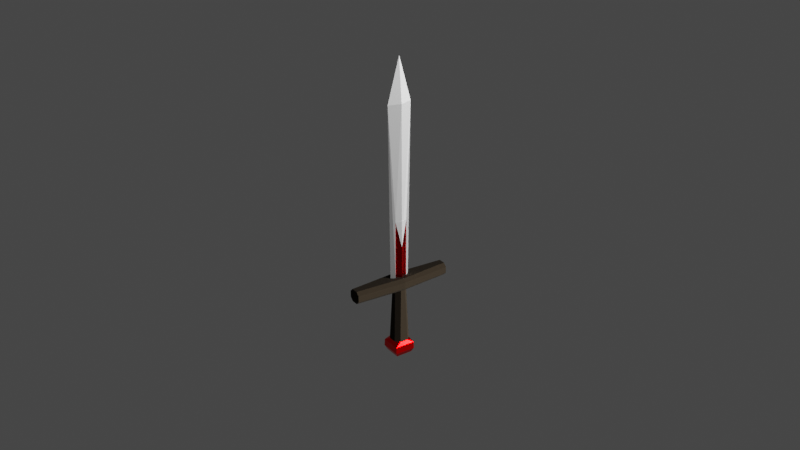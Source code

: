# Source: sword2.blend  (saved by Blender 3.5.10; exported with 4.5.12 LTS)
import bpy
from mathutils import Matrix  # noqa: F401  (used for matrix-valued properties, if any)

bpy.ops.wm.read_factory_settings(use_empty=True)
scene = bpy.context.scene
scene.name = 'Scene'

# ---- collections
col_collection = bpy.data.collections.new('Collection'); scene.collection.children.link(col_collection)

# ---- images (referenced by path relative to the original .blend; pixels are not part of the script)
import os
ASSET_DIR = os.environ.get("B2B_ASSET_DIR", "")  # directory of the original .blend (textures are referenced by path, not embedded)
HERE = os.path.dirname(os.path.abspath(__file__))  # packed textures are extracted next to this script under _unpacked/

def load_image(name, relpath, width, height, colorspace="sRGB"):
    """Load a texture the original file referenced (path relative to the .blend, or extracted next to this script)."""
    p = next((c for c in (os.path.join(HERE, relpath), os.path.join(ASSET_DIR, relpath)) if relpath and os.path.exists(c)), "")
    if p:
        img = bpy.data.images.load(p, check_existing=True)
        img.name = name
    else:  # same state as the original file: an image datablock whose file is absent (Cycles renders it pink)
        img = bpy.data.images.new(name, width, height)
        img.source = "FILE"
        img.filepath = "//" + (relpath or name)
    img.colorspace_settings.name = colorspace
    return img
img_imphenziapixel_emission_png = load_image('ImphenziaPixel-Emission.png', '_unpacked/ImphenziaPixel-Emission.d2b62fc8.png', 128, 128, 'sRGB')
img_imphenziapixel_attributes_png = load_image('ImphenziaPixel-Attributes.png', '_unpacked/ImphenziaPixel-Attributes.21da9614.png', 128, 128, 'sRGB')
img_imphenziapixel_basecolor_png = load_image('ImphenziaPixel-BaseColor.png', '_unpacked/ImphenziaPixel-BaseColor.e97722d7.png', 128, 128, 'sRGB')

# ---- materials (node trees are filled in below, after node groups)
mat_imphenziapixpal = bpy.data.materials.new('ImphenziaPixPal')
mat_imphenziapixpal.alpha_threshold = 0.0
mat_imphenziapixpal.use_transparent_shadow = False
mat_imphenziapixpal.roughness = 0.5
mat_imphenziapixpal.line_color = (0.0, 0.0, 0.0, 1.0)

# ---- material node trees
mat_imphenziapixpal.use_nodes = True; mat_imphenziapixpal.node_tree.nodes.clear()
_N = mat_imphenziapixpal.node_tree.nodes; _L = mat_imphenziapixpal.node_tree.links
n0 = _N.new('ShaderNodeOutputMaterial'); n0.name = 'Material Output'; n0.location = (2687, 904)
n1 = _N.new('ShaderNodeBsdfPrincipled'); n1.name = 'Principled BSDF'; n1.location = (2220, 1074)
n1.distribution = 'GGX'
n1.subsurface_method = 'RANDOM_WALK_SKIN'
n1.inputs[3].default_value = 1.45
n1.inputs[13].default_value = 0.1412
n1.inputs[28].default_value = 20.0
n2 = _N.new('ShaderNodeMath'); n2.name = 'Math'; n2.location = (1892, 744)
n2.operation = 'SUBTRACT'
n2.inputs[0].default_value = 1.0
n3 = _N.new('ShaderNodeMath'); n3.name = 'Math.003'; n3.location = (926, 312)
n3.operation = 'MULTIPLY'
n4 = _N.new('ShaderNodeMath'); n4.name = 'Math.002'; n4.location = (554, 193)
n4.operation = 'DIVIDE'
n4.inputs[1].default_value = 36.0
n5 = _N.new('ShaderNodeSeparateColor'); n5.name = 'Separate Color'; n5.location = (538, 598)
n6 = _N.new('ShaderNodeMath'); n6.name = 'Math.001'; n6.location = (1201, 841)
n6.operation = 'SUBTRACT'
n7 = _N.new('ShaderNodeSeparateXYZ'); n7.name = 'Separate XYZ'; n7.location = (963, 968)
n8 = _N.new('ShaderNodeCombineXYZ'); n8.name = 'Combine XYZ'; n8.location = (1473, 992)
n9 = _N.new('ShaderNodeTexCoord'); n9.name = 'Texture Coordinate'; n9.location = (727, 942)
n10 = _N.new('ShaderNodeTexImage'); n10.name = 'Image Texture'; n10.location = (1803, 498)
n10.image = img_imphenziapixel_emission_png
n10.interpolation = 'Closest'
n11 = _N.new('ShaderNodeTexImage'); n11.name = 'Image Texture.003'; n11.location = (205, 499)
n11.image = img_imphenziapixel_attributes_png
n11.interpolation = 'Closest'
n12 = _N.new('ShaderNodeTexImage'); n12.name = 'Image Texture.002'; n12.location = (1808, 1182)
n12.image = img_imphenziapixel_basecolor_png
n12.interpolation = 'Closest'
n13 = _N.new('ShaderNodeValue'); n13.name = 'Value'; n13.location = (357, 115)
n13.outputs[0].default_value = 1.0
_L.new(n1.outputs[0], n0.inputs[0])
_L.new(n10.outputs[0], n1.inputs[27])
_L.new(n11.outputs[0], n5.inputs[0])
_L.new(n5.outputs[1], n2.inputs[1])
_L.new(n2.outputs[0], n1.inputs[2])
_L.new(n5.outputs[0], n1.inputs[1])
_L.new(n12.outputs[0], n1.inputs[0])
_L.new(n13.outputs[0], n4.inputs[0])
_L.new(n9.outputs[2], n7.inputs[0])
_L.new(n7.outputs[0], n8.inputs[0])
_L.new(n7.outputs[2], n8.inputs[2])
_L.new(n7.outputs[1], n6.inputs[0])
_L.new(n6.outputs[0], n8.inputs[1])
_L.new(n8.outputs[0], n12.inputs[0])
_L.new(n4.outputs[0], n3.inputs[0])
_L.new(n5.outputs[2], n3.inputs[1])
_L.new(n3.outputs[0], n6.inputs[1])
_L.new(n8.outputs[0], n10.inputs[0])
n0.is_active_output = True

# ---- world
world_world = bpy.data.worlds.new('World'); scene.world = world_world
world_world.use_nodes = True; world_world.node_tree.nodes.clear()
_N = world_world.node_tree.nodes; _L = world_world.node_tree.links
n0 = _N.new('ShaderNodeOutputWorld'); n0.name = 'World Output'; n0.location = (300, 300)
n1 = _N.new('ShaderNodeBackground'); n1.name = 'Background'; n1.location = (10, 300)
n1.inputs[0].default_value = (0.05088, 0.05088, 0.05088, 1.0)
_L.new(n1.outputs[0], n0.inputs[0])
n0.is_active_output = True
world_world.color = (0.05088, 0.05088, 0.05088)
world_world.use_sun_shadow = False
world_world.sun_shadow_jitter_overblur = 0.0

# ---- cameras
cam_camera = bpy.data.cameras.new('Camera')
cam_camera.clip_end = 100.0
cam_camera.ortho_scale = 7.314

# ---- lights
light_light = bpy.data.lights.new('Light', 'SUN')
light_light.transmission_factor = 0.0
light_light.angle = 0.1993
light_light.shadow_soft_size = 0.1
light_light.shadow_cascade_max_distance = 1000.0

# ---- meshes
me_cube = bpy.data.meshes.new('Cube')
me_cube.from_pydata([(0.5965, -0.2744, 7.998), (-0.5965, -0.2744, 7.998), (0.5965, 0.2744, 7.998), (-0.5965, 0.2744, 7.998), (0.5965, -0.2744, 13.85), (-0.5965, -0.2744, 13.85), (0.5965, 0.2744, 13.85), (-0.5965, 0.2744, 13.85), (-1.585e-09, 1.863e-09, 29.49), (-1.585e-09, -0.7017, 7.998), (0.0, 0.7017, 7.998), (-1.585e-09, -0.4451, 11.19), (-1.585e-09, 0.4451, 11.19), (-0.8172, 0.8172, -0.2781), (-0.8172, -0.8172, -0.2781), (0.8172, 0.8172, -0.2781), (0.8172, -0.8172, -0.2781), (-1.002, 1.002, 0.8229), (-1.026, 1.026, 0.1524), (-1.026, -1.026, 0.1524), (-1.002, -1.002, 0.8229), (1.002, -1.002, 0.8229), (1.026, -1.026, 0.1524), (1.026, 1.026, 0.1524), (1.002, 1.002, 0.8229), (0.6098, 0.2095, 7.254), (0.2095, 0.6098, 7.254), (0.417, 0.8172, 1.203), (0.8172, 0.417, 1.203), (0.2095, -0.6098, 7.254), (0.6098, -0.2095, 7.254), (0.8172, -0.417, 1.203), (0.417, -0.8172, 1.203), (-0.2095, 0.6098, 7.254), (-0.6098, 0.2095, 7.254), (-0.8172, 0.417, 1.203), (-0.417, 0.8172, 1.203), (-0.6098, -0.2095, 7.254), (-0.2095, -0.6098, 7.254), (-0.417, -0.8172, 1.203), (-0.8172, -0.417, 1.203), (-1.585e-09, -0.7017, 8.007), (-0.9797, 1.863e-09, 8.007), (-1.585e-09, 0.7017, 8.007), (0.9797, 1.863e-09, 8.007), (-1.045e-09, -0.381, 25.19), (-1.215, 1.863e-09, 25.19), (-1.045e-09, 0.381, 25.19), (1.215, 1.863e-09, 25.19), (-0.9797, 1.863e-09, 8.007), (-1.215, 1.863e-09, 25.19), (1.215, 1.863e-09, 25.19), (0.9797, 1.863e-09, 8.007), (-1.585e-09, -0.4436, 7.998), (-1.585e-09, -0.4436, 13.85), (-1.585e-09, 0.4436, 7.998), (-1.585e-09, 0.4436, 13.85), (-0.5397, -0.03591, 7.998), (0.5397, 0.03591, 7.998), (-0.5397, -0.03591, 13.85), (0.5397, 0.03591, 13.85), (-0.5397, 0.03591, 7.998), (-0.5397, 0.03591, 13.85), (0.5397, -0.03591, 13.85), (0.5397, -0.03591, 7.998), (4.981, 0.3395, 6.721), (4.981, 0.6697, 7.051), (4.981, -0.6697, 7.051), (4.981, -0.3395, 6.721), (-4.981, 0.6697, 7.051), (-4.981, 0.3395, 6.721), (-4.981, -0.3395, 6.721), (-4.981, -0.6697, 7.051), (3.568, -0.4332, 8.007), (4.981, -0.6697, 7.677), (4.981, -0.3402, 8.007), (-4.981, -0.6697, 7.677), (-3.568, -0.4332, 8.007), (-4.981, -0.3402, 8.007), (4.981, 0.6697, 7.677), (3.568, 0.4332, 8.007), (4.981, 0.3402, 8.007), (-3.568, 0.4332, 8.007), (-4.981, 0.6697, 7.677), (-4.981, 0.3402, 8.007), (0.0, -0.6698, 6.721), (0.0, -1.0, 7.051), (0.0, 0.6698, 6.721), (0.0, 1.0, 7.051), (0.0, -1.0, 7.677), (-1.754e-09, -0.6698, 8.007), (0.0, 1.0, 7.677), (-1.754e-09, 0.6698, 8.007)], [], [(17, 36, 27, 24), (21, 32, 39, 20), (20, 40, 35, 17), (19, 18, 13, 14), (25, 26, 33, 34, 37, 38, 29, 30), (28, 25, 30, 31), (72, 86, 89, 76), (5, 1, 57, 59), (88, 69, 83, 91), (69, 70, 71, 72, 76, 78, 84, 83), (87, 85, 71, 70), (86, 67, 74, 89), (42, 49, 82, 84, 78, 77), (52, 41, 90, 73), (43, 44, 80, 92), (49, 43, 92, 82), (50, 46, 8), (52, 44, 48, 51), (49, 42, 46, 50), (1, 9, 53, 57), (45, 51, 8), (47, 50, 8), (51, 48, 8), (48, 47, 8), (46, 45, 8), (4, 11, 54, 63), (41, 42, 77, 90), (67, 68, 65, 66, 79, 81, 75, 74), (44, 52, 73, 75, 81, 80), (12, 6, 60, 56), (66, 88, 91, 79), (13, 15, 16, 14), (23, 22, 16, 15), (18, 23, 15, 13), (22, 19, 14, 16), (40, 37, 34, 35), (21, 20, 19, 22), (24, 28, 31, 21), (17, 24, 23, 18), (32, 29, 38, 39), (24, 21, 22, 23), (20, 17, 18, 19), (27, 28, 24), (31, 32, 21), (35, 36, 17), (39, 40, 20), (25, 28, 27, 26), (39, 38, 37, 40), (29, 32, 31, 30), (33, 36, 35, 34), (36, 33, 26, 27), (9, 1, 42, 41), (10, 2, 44, 43), (5, 11, 45, 46), (6, 12, 47, 48), (7, 3, 49, 50), (2, 6, 48, 44), (4, 0, 52, 51), (1, 5, 46, 42), (0, 9, 41, 52), (3, 10, 43, 49), (11, 4, 51, 45), (12, 7, 50, 47), (55, 61, 62, 56), (53, 64, 63, 54), (57, 53, 54, 59), (58, 55, 56, 60), (3, 7, 62, 61), (7, 12, 56, 62), (2, 10, 55, 58), (9, 0, 64, 53), (6, 2, 58, 60), (11, 5, 59, 54), (10, 3, 61, 55), (0, 4, 63, 64), (73, 74, 75), (76, 77, 78), (79, 80, 81), (82, 83, 84), (86, 72, 71, 85), (88, 66, 65, 87), (90, 77, 76, 89), (92, 80, 79, 91), (67, 86, 85, 68), (69, 88, 87, 70), (73, 90, 89, 74), (82, 92, 91, 83), (65, 68, 85, 87)])
_uv = me_cube.uv_layers.new(name='UVMap')
_uv.uv.foreach_set('vector', [0.4191, 0.1912, 0.4191, 0.1912, 0.4191, 0.1912, 0.4191, 0.1912, 0.4191, 0.1912, 0.4191, 0.1912, 0.4191, 0.1912, 0.4191, 0.1912, 0.4191, 0.1912, 0.4191, 0.1912, 0.4191, 0.1912, 0.4191, 0.1912, 0.4191, 0.1912, 0.4191, 0.1912, 0.4191, 0.1912, 0.4191, 0.1912, 0.4028, 0.1284, 0.4028, 0.1284, 0.4028, 0.1284, 0.4028, 0.1284, 0.4028, 0.1284, 0.4028, 0.1284, 0.4028, 0.1284, 0.4028, 0.1284, 0.1374, 0.2695, 0.1374, 0.2695, 0.1374, 0.2695, 0.1374, 0.2695, 0.137, 0.2693, 0.137, 0.2693, 0.137, 0.2693, 0.137, 0.2693, 0.4016, 0.1543, 0.4016, 0.1543, 0.4016, 0.1543, 0.4016, 0.1543, 0.137, 0.2693, 0.137, 0.2693, 0.137, 0.2693, 0.137, 0.2693, 0.137, 0.2693, 0.137, 0.2693, 0.137, 0.2693, 0.137, 0.2693, 0.137, 0.2693, 0.137, 0.2693, 0.137, 0.2693, 0.137, 0.2693, 0.137, 0.2693, 0.137, 0.2693, 0.137, 0.2693, 0.137, 0.2693, 0.137, 0.2693, 0.137, 0.2693, 0.137, 0.2693, 0.137, 0.2693, 0.137, 0.2693, 0.137, 0.2693, 0.137, 0.2693, 0.137, 0.2693, 0.137, 0.2693, 0.137, 0.2693, 0.137, 0.2693, 0.137, 0.2693, 0.137, 0.2693, 0.137, 0.2693, 0.137, 0.2693, 0.137, 0.2693, 0.137, 0.2693, 0.137, 0.2693, 0.137, 0.2693, 0.137, 0.2693, 0.137, 0.2693, 0.137, 0.2693, 0.4028, 0.1284, 0.4028, 0.1284, 0.4028, 0.1284, 0.0, 0.0, 0.0, 0.0, 0.0, 0.0, 0.0, 0.0, 0.0, 0.0, 0.0, 0.0, 0.0, 0.0, 0.0, 0.0, 0.1373, 0.2697, 0.1373, 0.2697, 0.1373, 0.2697, 0.1373, 0.2697, 0.4016, 0.1543, 0.4016, 0.1543, 0.4016, 0.1543, 0.4016, 0.1543, 0.4016, 0.1543, 0.4016, 0.1543, 0.4028, 0.1284, 0.4028, 0.1284, 0.4028, 0.1284, 0.4016, 0.1543, 0.4016, 0.1543, 0.4016, 0.1543, 0.4016, 0.1543, 0.4016, 0.1543, 0.4016, 0.1543, 0.4016, 0.1543, 0.4016, 0.1543, 0.4016, 0.1543, 0.4016, 0.1543, 0.137, 0.2693, 0.137, 0.2693, 0.137, 0.2693, 0.137, 0.2693, 0.137, 0.2693, 0.137, 0.2693, 0.137, 0.2693, 0.137, 0.2693, 0.137, 0.2693, 0.137, 0.2693, 0.137, 0.2693, 0.137, 0.2693, 0.137, 0.2693, 0.137, 0.2693, 0.137, 0.2693, 0.137, 0.2693, 0.137, 0.2693, 0.137, 0.2693, 0.4016, 0.1543, 0.4016, 0.1543, 0.4016, 0.1543, 0.4016, 0.1543, 0.137, 0.2693, 0.137, 0.2693, 0.137, 0.2693, 0.137, 0.2693, 0.4191, 0.1912, 0.4191, 0.1912, 0.4191, 0.1912, 0.4191, 0.1912, 0.4191, 0.1912, 0.4191, 0.1912, 0.4191, 0.1912, 0.4191, 0.1912, 0.4191, 0.1912, 0.4191, 0.1912, 0.4191, 0.1912, 0.4191, 0.1912, 0.4191, 0.1912, 0.4191, 0.1912, 0.4191, 0.1912, 0.4191, 0.1912, 0.1374, 0.2695, 0.1374, 0.2695, 0.1374, 0.2695, 0.1374, 0.2695, 0.4191, 0.1912, 0.4191, 0.1912, 0.4191, 0.1912, 0.4191, 0.1912, 0.4191, 0.1912, 0.4191, 0.1912, 0.4191, 0.1912, 0.4191, 0.1912, 0.4191, 0.1912, 0.4191, 0.1912, 0.4191, 0.1912, 0.4191, 0.1912, 0.1374, 0.2695, 0.1374, 0.2695, 0.1374, 0.2695, 0.1374, 0.2695, 0.4191, 0.1912, 0.4191, 0.1912, 0.4191, 0.1912, 0.4191, 0.1912, 0.4191, 0.1912, 0.4191, 0.1912, 0.4191, 0.1912, 0.4191, 0.1912, 0.4191, 0.1912, 0.4191, 0.1912, 0.4191, 0.1912, 0.4191, 0.1912, 0.4191, 0.1912, 0.4191, 0.1912, 0.4191, 0.1912, 0.4191, 0.1912, 0.4191, 0.1912, 0.4191, 0.1912, 0.4191, 0.1912, 0.4191, 0.1912, 0.1374, 0.2695, 0.1374, 0.2695, 0.1374, 0.2695, 0.1374, 0.2695, 0.1374, 0.2695, 0.1374, 0.2695, 0.1374, 0.2695, 0.1374, 0.2695, 0.1374, 0.2695, 0.1374, 0.2695, 0.1374, 0.2695, 0.1374, 0.2695, 0.1374, 0.2695, 0.1374, 0.2695, 0.1374, 0.2695, 0.1374, 0.2695, 0.1374, 0.2695, 0.1374, 0.2695, 0.1374, 0.2695, 0.1374, 0.2695, 0.4016, 0.1543, 0.4016, 0.1543, 0.4016, 0.1543, 0.4016, 0.1543, 0.4016, 0.1543, 0.4016, 0.1543, 0.4016, 0.1543, 0.4016, 0.1543, 0.4016, 0.1543, 0.4016, 0.1543, 0.4016, 0.1543, 0.4016, 0.1543, 0.4016, 0.1543, 0.4016, 0.1543, 0.4016, 0.1543, 0.4016, 0.1543, 0.4016, 0.1543, 0.4016, 0.1543, 0.4016, 0.1543, 0.4016, 0.1543, 0.4016, 0.1543, 0.4016, 0.1543, 0.4016, 0.1543, 0.4016, 0.1543, 0.4016, 0.1543, 0.4016, 0.1543, 0.4016, 0.1543, 0.4016, 0.1543, 0.4016, 0.1543, 0.4016, 0.1543, 0.4016, 0.1543, 0.4016, 0.1543, 0.4016, 0.1543, 0.4016, 0.1543, 0.4016, 0.1543, 0.4016, 0.1543, 0.4016, 0.1543, 0.4016, 0.1543, 0.4016, 0.1543, 0.4016, 0.1543, 0.4016, 0.1543, 0.4016, 0.1543, 0.4016, 0.1543, 0.4016, 0.1543, 0.4016, 0.1543, 0.4016, 0.1543, 0.4016, 0.1543, 0.4016, 0.1543, 0.4186, 0.1822, 0.4186, 0.1822, 0.4186, 0.1822, 0.4186, 0.1822, 0.4186, 0.1822, 0.4186, 0.1822, 0.4186, 0.1822, 0.4186, 0.1822, 0.4186, 0.1822, 0.4186, 0.1822, 0.4186, 0.1822, 0.4186, 0.1822, 0.4186, 0.1822, 0.4186, 0.1822, 0.4186, 0.1822, 0.4186, 0.1822, 0.4016, 0.1543, 0.4016, 0.1543, 0.4016, 0.1543, 0.4016, 0.1543, 0.4016, 0.1543, 0.4016, 0.1543, 0.4016, 0.1543, 0.4016, 0.1543, 0.1373, 0.2697, 0.1373, 0.2697, 0.1373, 0.2697, 0.1373, 0.2697, 0.1373, 0.2697, 0.1373, 0.2697, 0.1373, 0.2697, 0.1373, 0.2697, 0.4016, 0.1543, 0.4016, 0.1543, 0.4016, 0.1543, 0.4016, 0.1543, 0.4016, 0.1543, 0.4016, 0.1543, 0.4016, 0.1543, 0.4016, 0.1543, 0.1373, 0.2697, 0.1373, 0.2697, 0.1373, 0.2697, 0.1373, 0.2697, 0.4016, 0.1543, 0.4016, 0.1543, 0.4016, 0.1543, 0.4016, 0.1543, 0.137, 0.2693, 0.137, 0.2693, 0.137, 0.2693, 0.137, 0.2693, 0.137, 0.2693, 0.137, 0.2693, 0.137, 0.2693, 0.137, 0.2693, 0.137, 0.2693, 0.137, 0.2693, 0.137, 0.2693, 0.137, 0.2693, 0.137, 0.2693, 0.137, 0.2693, 0.137, 0.2693, 0.137, 0.2693, 0.137, 0.2693, 0.137, 0.2693, 0.137, 0.2693, 0.137, 0.2693, 0.137, 0.2693, 0.137, 0.2693, 0.137, 0.2693, 0.137, 0.2693, 0.137, 0.2693, 0.137, 0.2693, 0.137, 0.2693, 0.137, 0.2693, 0.137, 0.2693, 0.137, 0.2693, 0.137, 0.2693, 0.137, 0.2693, 0.137, 0.2693, 0.137, 0.2693, 0.137, 0.2693, 0.137, 0.2693, 0.137, 0.2693, 0.137, 0.2693, 0.137, 0.2693, 0.137, 0.2693, 0.137, 0.2693, 0.137, 0.2693, 0.137, 0.2693, 0.137, 0.2693, 0.137, 0.2693, 0.137, 0.2693, 0.137, 0.2693, 0.137, 0.2693])
me_cube.materials.append(mat_imphenziapixpal)
me_cube.remesh_mode = 'QUAD'
me_cube.use_mirror_vertex_groups = False
me_cube.update()

# ---- objects
ob_cube = bpy.data.objects.new('Cube', me_cube)
ob_light = bpy.data.objects.new('Light', light_light)
ob_camera = bpy.data.objects.new('Camera', cam_camera)

# ---- transforms, parenting, visibility, modifiers, constraints
ob_cube.location = (0.0, 0.0, 0.0)
ob_cube.rotation_euler = (0.0, -0.0, -1.722)
ob_cube.scale = (0.1106, 0.1106, 0.1106)
ob_cube.lock_rotations_4d = False
ob_cube.empty_display_type = 'ARROWS'
ob_cube.lineart.crease_threshold = 0.0
ob_light.location = (4.076, 1.005, 5.904)
ob_light.rotation_euler = (1.377, 0.00676, 2.091)
ob_light.lock_rotations_4d = False
ob_light.empty_display_type = 'ARROWS'
ob_light.color = (0.0, 0.0, 0.0, 0.0)
ob_light.lineart.crease_threshold = 0.0
ob_camera.location = (7.359, -6.926, 6.501)
ob_camera.rotation_euler = (1.109, 0.0, 0.8149)
ob_camera.lock_rotations_4d = False
ob_camera.empty_display_type = 'ARROWS'
ob_camera.color = (0.0, 0.0, 0.0, 0.0)
ob_camera.display_type = 'WIRE'
ob_camera.lineart.crease_threshold = 0.0

# ---- collection membership
col_collection.objects.link(ob_cube)
col_collection.objects.link(ob_light)
col_collection.objects.link(ob_camera)

# ---- scene / render settings (as saved in the file)
scene.camera = ob_camera
scene.frame_start = 1; scene.frame_end = 250; scene.frame_set(1)
scene.render.engine = 'BLENDER_EEVEE_NEXT'
scene.render.use_motion_blur = True
scene.cycles.sampling_pattern = 'TABULATED_SOBOL'
scene.eevee.use_gtao = True
scene.eevee.use_raytracing = True
scene.view_settings.view_transform = 'Filmic'
bpy.context.view_layer.update()
